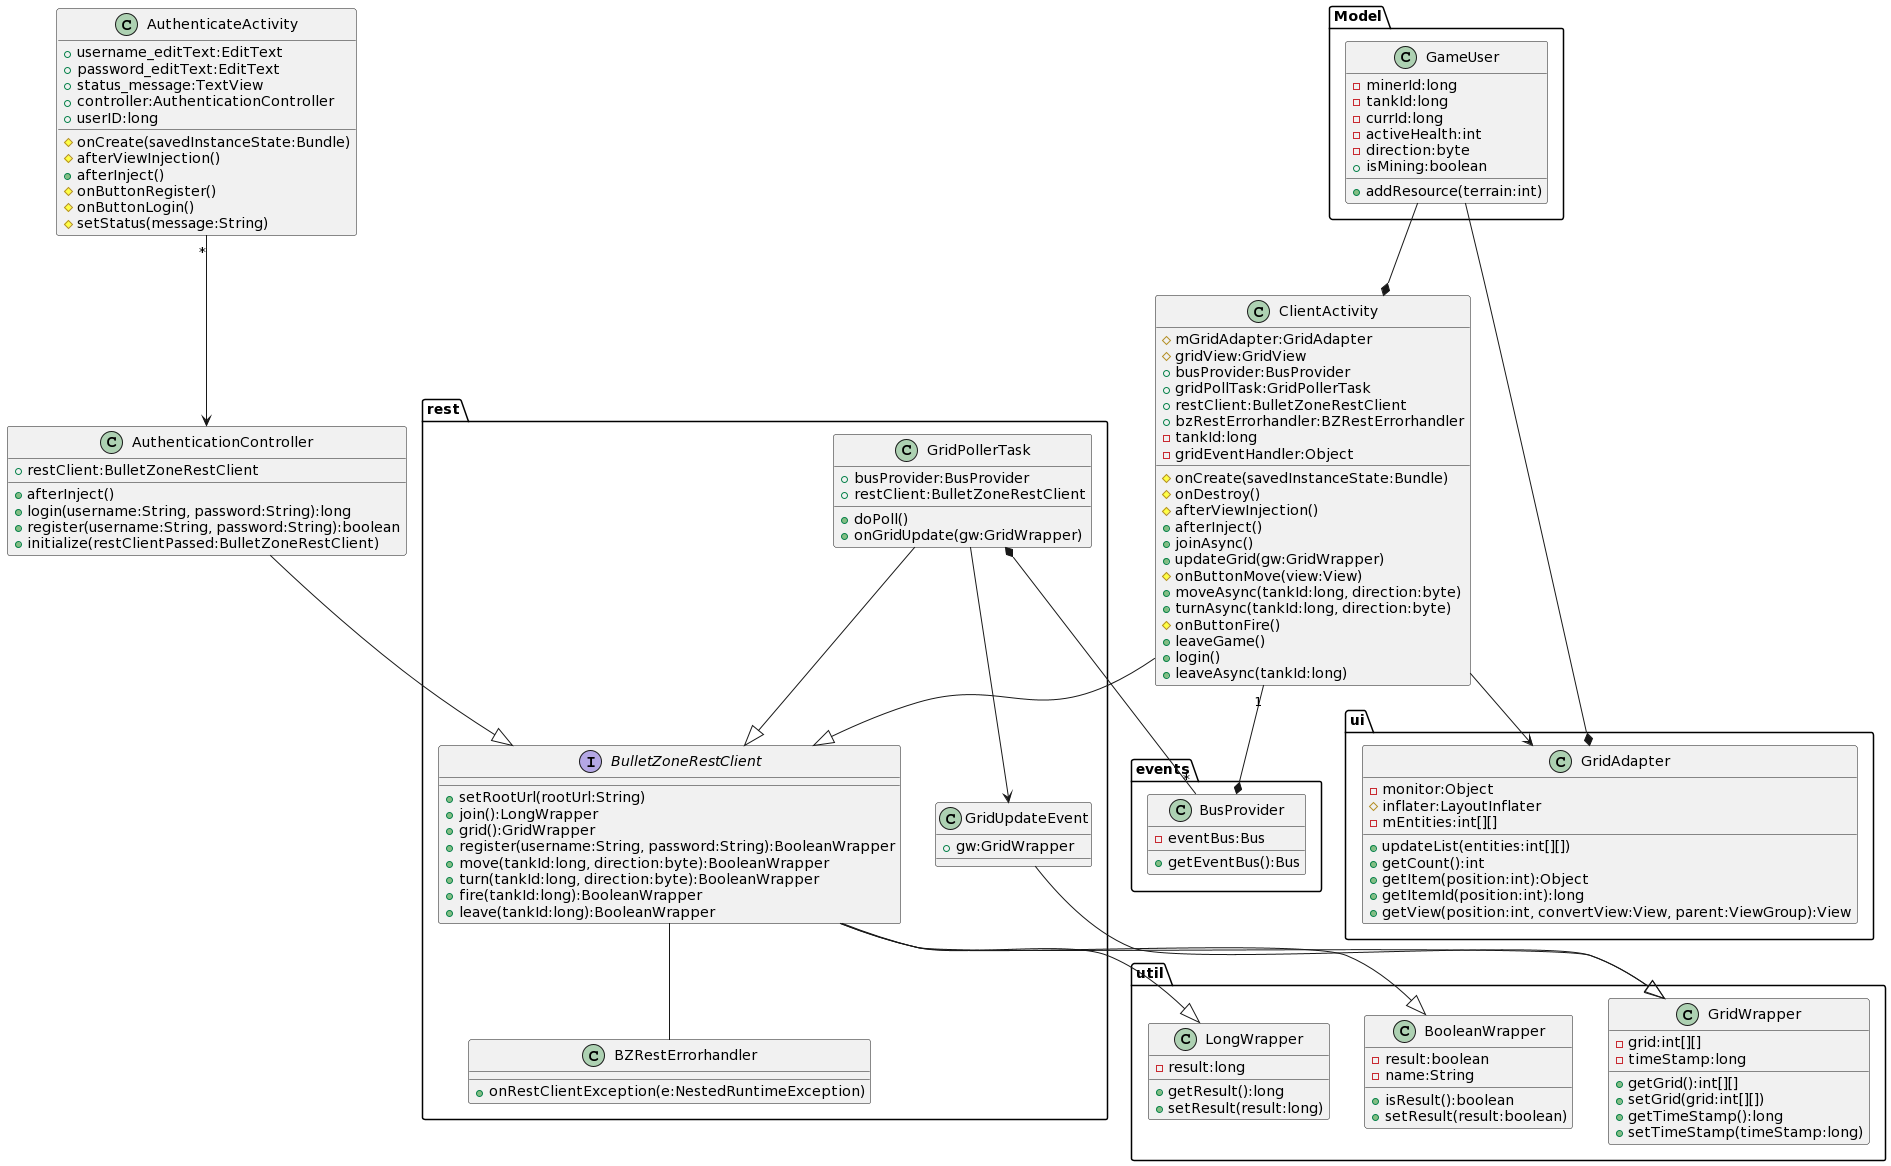

The diagram above was rendered by PlantUML. Its source (embedded in the PNG):
@startuml
package events {
class BusProvider {
-eventBus:Bus
+getEventBus():Bus
}

}



package rest {
class BZRestErrorhandler {
+onRestClientException(e:NestedRuntimeException)
}

class GridPollerTask {
+busProvider:BusProvider
+restClient:BulletZoneRestClient
+doPoll()
+onGridUpdate(gw:GridWrapper)
}

class GridUpdateEvent {
+gw:GridWrapper
}

/'
class HttpLoggerInterceptor {
+intercept(req:HttpRequest, data:byte[], execution:ClientHttpRequestExecution):ClientHttpResponse
}
'/

interface BulletZoneRestClient {
+setRootUrl(rootUrl:String)
+join():LongWrapper
+grid():GridWrapper
+register(username:String, password:String):BooleanWrapper
+move(tankId:long, direction:byte):BooleanWrapper
+turn(tankId:long, direction:byte):BooleanWrapper
+fire(tankId:long):BooleanWrapper
+leave(tankId:long):BooleanWrapper
}

}



package ui {
class GridAdapter {
-monitor:Object
#inflater:LayoutInflater
-mEntities:int[][]
+updateList(entities:int[][])
+getCount():int
+getItem(position:int):Object
+getItemId(position:int):long
+getView(position:int, convertView:View, parent:ViewGroup):View
}

}



package util {
class BooleanWrapper {
-result:boolean
-name:String
+isResult():boolean
+setResult(result:boolean)
}

class GridWrapper {
-grid:int[][]
-timeStamp:long
+getGrid():int[][]
+setGrid(grid:int[][])
+getTimeStamp():long
+setTimeStamp(timeStamp:long)
}

class LongWrapper {
-result:long
+getResult():long
+setResult(result:long)
}

/'
class ResultWrapper {
-result:T
+getResult():T
+setResult(result:T)
}
'/

}

package Model {
class GameUser {
-minerId:long
-tankId:long
-currId:long
-activeHealth:int
-direction:byte
+isMining:boolean
+addResource(terrain:int)
}
}


'unpackaged
class AuthenticateActivity {
+username_editText:EditText
+password_editText:EditText
+status_message:TextView
+controller:AuthenticationController
+userID:long
#onCreate(savedInstanceState:Bundle)
#afterViewInjection()
+afterInject()
#onButtonRegister()
#onButtonLogin()
#setStatus(message:String)
}

class AuthenticationController {
+restClient:BulletZoneRestClient
+afterInject()
+login(username:String, password:String):long
+register(username:String, password:String):boolean
+initialize(restClientPassed:BulletZoneRestClient)
}

class ClientActivity {
#mGridAdapter:GridAdapter
#gridView:GridView
+busProvider:BusProvider
+gridPollTask:GridPollerTask
+restClient:BulletZoneRestClient
+bzRestErrorhandler:BZRestErrorhandler
-tankId:long
#onCreate(savedInstanceState:Bundle)
#onDestroy()
-gridEventHandler:Object
#afterViewInjection()
+afterInject()
+joinAsync()
+updateGrid(gw:GridWrapper)
#onButtonMove(view:View)
+moveAsync(tankId:long, direction:byte)
+turnAsync(tankId:long, direction:byte)
#onButtonFire()
+leaveGame()
+login()
+leaveAsync(tankId:long)
}

/'
class BulletZoneClientApp {
}
'/

AuthenticateActivity "*" --> AuthenticationController

AuthenticationController --|> BulletZoneRestClient

ClientActivity --> GridAdapter
ClientActivity "1" --* BusProvider
ClientActivity --|> BulletZoneRestClient

GridPollerTask *-- "*" BusProvider
GridPollerTask --> GridUpdateEvent
GridPollerTask --|> BulletZoneRestClient

GridUpdateEvent --|> GridWrapper

BulletZoneRestClient -- BZRestErrorhandler
BulletZoneRestClient --|> GridWrapper
BulletZoneRestClient --|> BooleanWrapper
BulletZoneRestClient --|> LongWrapper

GameUser --* ClientActivity
GameUser --* GridAdapter
@enduml